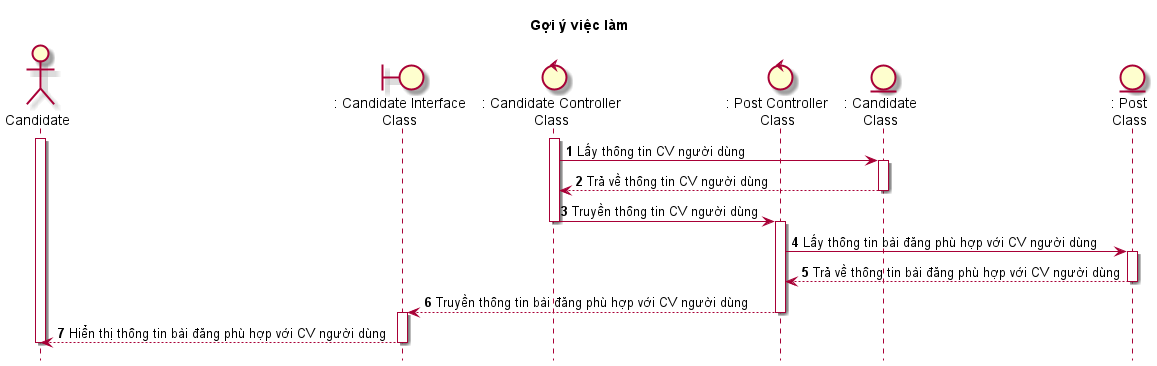

The diagram above was rendered by PlantUML. Its source (embedded in the PNG):
@startuml GoiYViecLam

skin rose
hide footbox

title Gợi ý việc làm

actor "Candidate" as nguoiUngTuyen
boundary ": Candidate Interface\nClass" as candidateInterface
control ": Candidate Controller\nClass" as candidateController
control ": Post Controller\nClass" as postController
entity ": Candidate\nClass" as candidate
entity ": Post\nClass" as post

autonumber
nguoiUngTuyen++
candidateController++
candidateController->candidate++ : Lấy thông tin CV người dùng
candidate-->candidateController-- : Trả về thông tin CV người dùng
candidateController->postController--: Truyền thông tin CV người dùng
postController++
postController->post++: Lấy thông tin bài đăng phù hợp với CV người dùng
post-->postController--: Trả về thông tin bài đăng phù hợp với CV người dùng
postController-->candidateInterface--: Truyền thông tin bài đăng phù hợp với CV người dùng
candidateInterface++
candidateInterface-->nguoiUngTuyen--: Hiển thị thông tin bài đăng phù hợp với CV người dùng
nguoiUngTuyen--

@enduml